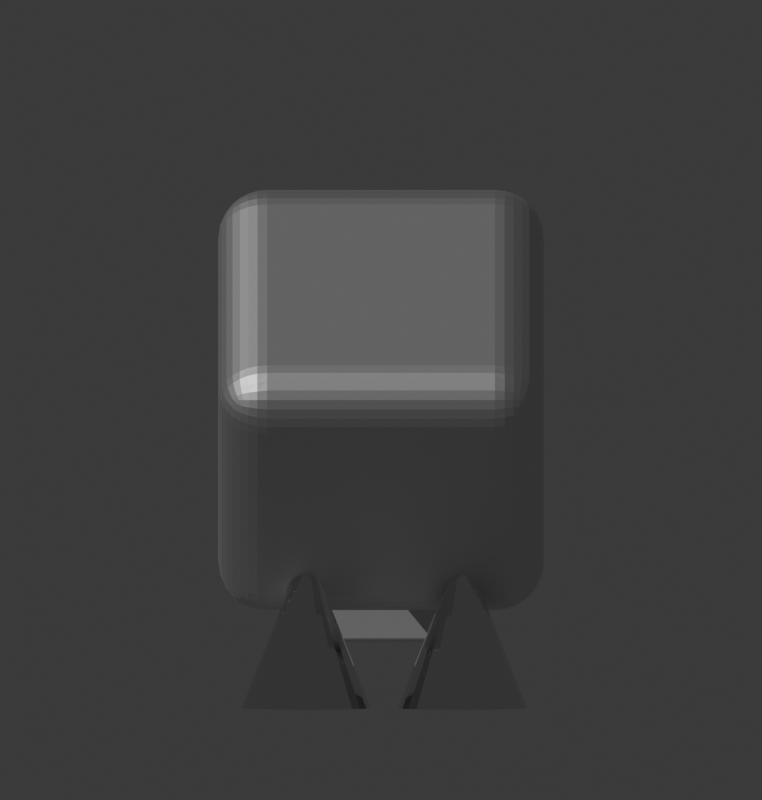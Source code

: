 # Source: robot.blend  (saved by Blender 4.0.36; exported with 4.5.12 LTS)
import bpy
from mathutils import Matrix  # noqa: F401  (used for matrix-valued properties, if any)

bpy.ops.wm.read_factory_settings(use_empty=True)
scene = bpy.context.scene
scene.name = 'Scene'

# ---- collections
col_collection = bpy.data.collections.new('Collection'); scene.collection.children.link(col_collection)
col_robot = bpy.data.collections.new('Robot'); scene.collection.children.link(col_robot)
col_shadow_only = bpy.data.collections.new('Shadow-only'); scene.collection.children.link(col_shadow_only)

# ---- materials (node trees are filled in below, after node groups)
mat_cyan = bpy.data.materials.new('Cyan')
mat_cyan.diffuse_color = (0.0, 0.4559, 0.4559, 1.0)
mat_material_001 = bpy.data.materials.new('Material.001')
mat_material_001.diffuse_color = (0.8, 0.0131, 0.01594, 1.0)

# ---- material node trees
mat_cyan.use_nodes = True; mat_cyan.node_tree.nodes.clear()
_N = mat_cyan.node_tree.nodes; _L = mat_cyan.node_tree.links
n0 = _N.new('ShaderNodeBsdfPrincipled'); n0.name = 'Principled BSDF'; n0.location = (10, 300)
n0.inputs[1].default_value = 1.0
n0.inputs[3].default_value = 1.45
n1 = _N.new('ShaderNodeOutputMaterial'); n1.name = 'Material Output'; n1.location = (300, 300)
_L.new(n0.outputs[0], n1.inputs[0])
n1.is_active_output = True
mat_material_001.use_nodes = True; mat_material_001.node_tree.nodes.clear()
_N = mat_material_001.node_tree.nodes; _L = mat_material_001.node_tree.links
n0 = _N.new('ShaderNodeBsdfPrincipled'); n0.name = 'Principled BSDF'; n0.location = (10, 300)
n0.inputs[1].default_value = 1.0
n0.inputs[2].default_value = 0.0
n0.inputs[3].default_value = 1.45
n1 = _N.new('ShaderNodeOutputMaterial'); n1.name = 'Material Output'; n1.location = (300, 300)
_L.new(n0.outputs[0], n1.inputs[0])
n1.is_active_output = True

# ---- world
world_world = bpy.data.worlds.new('World'); scene.world = world_world
world_world.use_nodes = True; world_world.node_tree.nodes.clear()
_N = world_world.node_tree.nodes; _L = world_world.node_tree.links
n0 = _N.new('ShaderNodeOutputWorld'); n0.name = 'World Output'; n0.location = (300, 300)
n1 = _N.new('ShaderNodeBackground'); n1.name = 'Background'; n1.location = (10, 300)
n1.inputs[0].default_value = (0.05088, 0.05088, 0.05088, 1.0)
_L.new(n1.outputs[0], n0.inputs[0])
n0.is_active_output = True
world_world.color = (0.05088, 0.05088, 0.05088)
world_world.use_sun_shadow = False
world_world.sun_shadow_jitter_overblur = 0.0

# ---- cameras
cam_camera = bpy.data.cameras.new('Camera')
cam_camera.type = 'ORTHO'
cam_camera.clip_end = 100.0
cam_camera.ortho_scale = 4.914

# ---- lights
light_sun = bpy.data.lights.new('Sun', 'SUN')
light_sun.transmission_factor = 0.0
light_sun.angle = 0.0
light_sun.energy = 1.45
light_sun.shadow_soft_size = 0.125

# ---- meshes
me_body = bpy.data.meshes.new('Body')
me_body.from_pydata([(1.0, 1.0, 1.0), (1.0, 1.0, -1.0), (1.0, -1.0, 1.0), (1.0, -1.0, -1.0), (-1.0, 1.0, 1.0), (-1.0, 1.0, -1.0), (-1.0, -1.0, 1.0), (-1.0, -1.0, -1.0), (-0.8315, -0.5556, -1.0), (6.994e-07, 1.0, -1.0), (0.1951, 0.9808, -1.0), (-0.7071, -0.7071, -1.0), (0.3827, 0.9239, -1.0), (0.3827, -0.9239, -1.0), (0.5556, 0.8315, -1.0), (-0.5556, -0.8315, -1.0), (0.7071, 0.7071, -1.0), (0.8315, 0.5556, -1.0), (-0.3827, -0.9239, -1.0), (0.9239, 0.3827, -1.0), (0.1951, -0.9808, -1.0), (0.9808, 0.1951, -1.0), (-0.1951, -0.9808, -1.0), (1.0, -6.994e-07, -1.0), (0.9808, -0.1951, -1.0), (-2.086e-07, -1.0, -1.0), (0.9239, -0.3827, -1.0), (-2.086e-07, -1.0, -1.0), (0.8315, -0.5556, -1.0), (0.1951, -0.9808, -1.0), (0.7071, -0.7071, -1.0), (0.5556, -0.8315, -1.0), (0.3827, -0.9239, -1.0), (0.3827, -0.9239, -1.0), (-0.1951, -0.9808, -1.0), (0.1951, -0.9808, -1.0), (0.5556, -0.8315, -1.0), (-6.994e-07, -1.0, -1.0), (-0.1951, -0.9808, -1.0), (0.7071, -0.7071, -1.0), (-0.3827, -0.9239, -1.0), (-0.3827, -0.9239, -1.0), (-0.5556, -0.8315, -1.0), (0.8315, -0.5556, -1.0), (-0.7071, -0.7071, -1.0), (-0.8315, -0.5556, -1.0), (0.9239, -0.3827, -1.0), (-0.9239, -0.3827, -1.0), (-0.5556, -0.8315, -1.0), (-0.9808, -0.1951, -1.0), (0.9808, -0.1951, -1.0), (-1.0, 6.994e-07, -1.0), (-0.9808, 0.1951, -1.0), (1.0, -2.086e-07, -1.0), (-0.9239, 0.3827, -1.0), (-0.7071, -0.7071, -1.0), (-0.8315, 0.5556, -1.0), (0.9808, 0.1951, -1.0), (-0.7071, 0.7071, -1.0), (-0.5556, 0.8315, -1.0), (0.9239, 0.3827, -1.0), (-0.3827, 0.9239, -1.0), (-0.8315, -0.5556, -1.0), (-0.1951, 0.9808, -1.0), (0.0, 0.0, 1.0), (0.5556, -0.8315, -1.0), (-0.9239, -0.3827, -1.0), (-0.9808, -0.1951, -1.0), (0.7071, -0.7071, -1.0), (-1.0, 2.086e-07, -1.0), (-0.9808, 0.1951, -1.0), (0.8315, -0.5556, -1.0), (-0.9239, 0.3827, -1.0), (-0.8315, 0.5556, -1.0), (0.9239, -0.3827, -1.0), (-0.7071, 0.7071, -1.0), (-0.5556, 0.8315, -1.0), (0.9808, -0.1951, -1.0), (-0.3827, 0.9239, -1.0), (-0.1951, 0.9808, -1.0), (1.0, -2.086e-07, -1.0), (2.086e-07, 1.0, -1.0), (0.1951, 0.9808, -1.0), (0.9808, 0.1951, -1.0), (0.3827, 0.9239, -1.0), (0.5556, 0.8315, -1.0), (0.9239, 0.3827, -1.0), (0.7071, 0.7071, -1.0), (0.8315, 0.5556, -1.0), (0.0, 0.0, 1.0), (-0.9239, -0.3827, -1.0), (-0.9808, -0.1951, -1.0), (-1.0, 2.086e-07, -1.0), (-0.9808, 0.1951, -1.0), (-0.9239, 0.3827, -1.0), (-0.8315, 0.5556, -1.0), (-0.7071, 0.7071, -1.0), (-0.5556, 0.8315, -1.0), (-0.3827, 0.9239, -1.0), (-0.1951, 0.9808, -1.0), (2.086e-07, 1.0, -1.0), (0.1951, 0.9808, -1.0), (0.3827, 0.9239, -1.0), (0.5556, 0.8315, -1.0), (0.7071, 0.7071, -1.0), (0.8315, 0.5556, -1.0), (0.0, 0.0, 1.0), (-25.0, 25.0, -1.75), (25.0, 25.0, -1.75), (25.0, -25.0, -1.75)], [(108, 107), (109, 108)], [(0, 4, 6, 2), (3, 2, 6, 7), (7, 6, 4, 5), (5, 1, 3, 7), (1, 0, 2, 3), (5, 4, 0, 1), (68, 106, 65), (48, 106, 55), (9, 64, 10), (10, 64, 12), (70, 89, 72), (12, 64, 14), (14, 64, 16), (32, 89, 29), (77, 106, 74), (16, 64, 17), (91, 106, 92), (69, 89, 70), (17, 64, 19), (19, 64, 21), (36, 89, 32), (21, 64, 23), (67, 89, 69), (23, 64, 24), (65, 106, 13), (55, 106, 62), (24, 64, 26), (39, 89, 36), (26, 64, 28), (66, 89, 67), (28, 64, 30), (30, 64, 31), (43, 89, 39), (74, 106, 71), (31, 64, 33), (92, 106, 93), (8, 89, 66), (33, 64, 35), (35, 64, 37), (46, 89, 43), (37, 64, 38), (11, 89, 8), (38, 64, 40), (13, 106, 20), (62, 106, 90), (40, 64, 42), (50, 89, 46), (42, 64, 44), (15, 89, 11), (44, 64, 45), (45, 64, 47), (53, 89, 50), (71, 106, 68), (47, 64, 49), (93, 106, 94), (18, 89, 15), (49, 64, 51), (51, 64, 52), (57, 89, 53), (52, 64, 54), (22, 89, 18), (54, 64, 56), (90, 106, 91), (56, 64, 58), (60, 89, 57), (58, 64, 59), (25, 89, 22), (59, 64, 61), (9, 10, 12, 14, 16, 17, 19, 21, 23, 24, 26, 28, 30, 31, 33, 35, 37, 38, 40, 42, 44, 45, 47, 49, 51, 52, 54, 56, 58, 59, 61, 63), (61, 64, 63), (29, 89, 25), (72, 89, 73), (63, 64, 9), (73, 89, 75), (80, 106, 77), (75, 89, 76), (41, 106, 48), (76, 89, 78), (78, 89, 79), (83, 106, 80), (79, 89, 81), (34, 106, 41), (81, 89, 82), (82, 89, 84), (86, 106, 83), (84, 89, 85), (27, 106, 34), (85, 89, 87), (25, 22, 18, 15, 11, 8, 66, 67, 69, 70, 72, 73, 75, 76, 78, 79, 81, 82, 84, 85, 87, 88, 60, 57, 53, 50, 46, 43, 39, 36, 32, 29), (87, 89, 88), (20, 106, 27), (94, 106, 95), (88, 89, 60), (95, 106, 96), (96, 106, 97), (97, 106, 98), (98, 106, 99), (99, 106, 100), (100, 106, 101), (101, 106, 102), (102, 106, 103), (103, 106, 104), (91, 92, 93, 94, 95, 96, 97, 98, 99, 100, 101, 102, 103, 104, 105, 86, 83, 80, 77, 74, 71, 68, 65, 13, 20, 27, 34, 41, 48, 55, 62, 90), (104, 106, 105), (105, 106, 86)])
_uv = me_body.uv_layers.new(name='UVMap')
_uv.uv.foreach_set('vector', [0.625, 0.5, 0.875, 0.5, 0.875, 0.75, 0.625, 0.75, 0.375, 0.75, 0.625, 0.75, 0.625, 1.0, 0.375, 1.0, 0.375, 0.0, 0.625, 0.0, 0.625, 0.25, 0.375, 0.25, 0.125, 0.5, 0.375, 0.5, 0.375, 0.75, 0.125, 0.75, 0.375, 0.5, 0.625, 0.5, 0.625, 0.75, 0.375, 0.75, 0.375, 0.25, 0.625, 0.25, 0.625, 0.5, 0.375, 0.5, 0.4717, 0.3418, 0.25, 0.25, 0.4854, 0.2968, 0.3833, 0.05045, 0.25, 0.25, 0.3418, 0.02827, 0.25, 0.49, 0.25, 0.25, 0.2968, 0.4854, 0.2968, 0.4854, 0.25, 0.25, 0.3418, 0.4717, 0.1167, 0.05045, 0.25, 0.25, 0.08029, 0.08029, 0.3418, 0.4717, 0.25, 0.25, 0.3833, 0.4496, 0.3833, 0.4496, 0.25, 0.25, 0.4197, 0.4197, 0.49, 0.25, 0.25, 0.25, 0.4854, 0.2032, 0.3833, 0.4496, 0.25, 0.25, 0.4197, 0.4197, 0.4197, 0.4197, 0.25, 0.25, 0.4496, 0.3833, 0.2032, 0.01461, 0.25, 0.25, 0.1582, 0.02827, 0.1582, 0.02827, 0.25, 0.25, 0.1167, 0.05045, 0.4496, 0.3833, 0.25, 0.25, 0.4717, 0.3418, 0.4717, 0.3418, 0.25, 0.25, 0.4854, 0.2968, 0.4854, 0.2968, 0.25, 0.25, 0.49, 0.25, 0.4854, 0.2968, 0.25, 0.25, 0.49, 0.25, 0.2032, 0.01461, 0.25, 0.25, 0.1582, 0.02827, 0.49, 0.25, 0.25, 0.25, 0.4854, 0.2032, 0.4854, 0.2968, 0.25, 0.25, 0.49, 0.25, 0.3418, 0.02827, 0.25, 0.25, 0.2968, 0.01461, 0.4854, 0.2032, 0.25, 0.25, 0.4717, 0.1582, 0.4717, 0.3418, 0.25, 0.25, 0.4854, 0.2968, 0.4717, 0.1582, 0.25, 0.25, 0.4496, 0.1167, 0.25, 0.01, 0.25, 0.25, 0.2032, 0.01461, 0.4496, 0.1167, 0.25, 0.25, 0.4197, 0.08029, 0.4197, 0.08029, 0.25, 0.25, 0.3833, 0.05045, 0.4496, 0.3833, 0.25, 0.25, 0.4717, 0.3418, 0.4197, 0.4197, 0.25, 0.25, 0.4496, 0.3833, 0.3833, 0.05045, 0.25, 0.25, 0.3418, 0.02827, 0.1582, 0.02827, 0.25, 0.25, 0.1167, 0.05045, 0.2968, 0.01461, 0.25, 0.25, 0.25, 0.01, 0.3418, 0.02827, 0.25, 0.25, 0.2968, 0.01461, 0.2968, 0.01461, 0.25, 0.25, 0.25, 0.01, 0.4197, 0.4197, 0.25, 0.25, 0.4496, 0.3833, 0.25, 0.01, 0.25, 0.25, 0.2032, 0.01461, 0.3418, 0.02827, 0.25, 0.25, 0.2968, 0.01461, 0.2032, 0.01461, 0.25, 0.25, 0.1582, 0.02827, 0.49, 0.25, 0.25, 0.25, 0.4854, 0.2032, 0.2968, 0.01461, 0.25, 0.25, 0.25, 0.01, 0.1582, 0.02827, 0.25, 0.25, 0.1167, 0.05045, 0.3833, 0.4496, 0.25, 0.25, 0.4197, 0.4197, 0.1167, 0.05045, 0.25, 0.25, 0.08029, 0.08029, 0.3833, 0.05045, 0.25, 0.25, 0.3418, 0.02827, 0.08029, 0.08029, 0.25, 0.25, 0.05045, 0.1167, 0.05045, 0.1167, 0.25, 0.25, 0.02827, 0.1582, 0.3418, 0.4717, 0.25, 0.25, 0.3833, 0.4496, 0.4496, 0.3833, 0.25, 0.25, 0.4717, 0.3418, 0.02827, 0.1582, 0.25, 0.25, 0.01461, 0.2032, 0.1167, 0.05045, 0.25, 0.25, 0.08029, 0.08029, 0.4197, 0.08029, 0.25, 0.25, 0.3833, 0.05045, 0.01461, 0.2032, 0.25, 0.25, 0.01, 0.25, 0.01, 0.25, 0.25, 0.25, 0.01461, 0.2968, 0.2968, 0.4854, 0.25, 0.25, 0.3418, 0.4717, 0.01461, 0.2968, 0.25, 0.25, 0.02827, 0.3418, 0.4496, 0.1167, 0.25, 0.25, 0.4197, 0.08029, 0.02827, 0.3418, 0.25, 0.25, 0.05045, 0.3833, 0.25, 0.01, 0.25, 0.25, 0.2032, 0.01461, 0.05045, 0.3833, 0.25, 0.25, 0.08029, 0.4197, 0.25, 0.49, 0.25, 0.25, 0.2968, 0.4854, 0.08029, 0.4197, 0.25, 0.25, 0.1167, 0.4496, 0.4717, 0.1582, 0.25, 0.25, 0.4496, 0.1167, 0.1167, 0.4496, 0.25, 0.25, 0.1582, 0.4717, 0.75, 0.49, 0.7968, 0.4854, 0.8418, 0.4717, 0.8833, 0.4496, 0.9197, 0.4197, 0.9496, 0.3833, 0.9717, 0.3418, 0.9854, 0.2968, 0.99, 0.25, 0.9854, 0.2032, 0.9717, 0.1582, 0.9496, 0.1167, 0.9197, 0.08029, 0.8833, 0.05045, 0.8418, 0.02827, 0.7968, 0.01461, 0.75, 0.01, 0.7032, 0.01461, 0.6582, 0.02827, 0.6167, 0.05045, 0.5803, 0.08029, 0.5504, 0.1167, 0.5283, 0.1582, 0.5146, 0.2032, 0.51, 0.25, 0.5146, 0.2968, 0.5283, 0.3418, 0.5504, 0.3833, 0.5803, 0.4197, 0.6167, 0.4496, 0.6582, 0.4717, 0.7032, 0.4854, 0.1582, 0.4717, 0.25, 0.25, 0.2032, 0.4854, 0.4854, 0.2032, 0.25, 0.25, 0.4717, 0.1582, 0.08029, 0.08029, 0.25, 0.25, 0.05045, 0.1167, 0.2032, 0.4854, 0.25, 0.25, 0.25, 0.49, 0.05045, 0.1167, 0.25, 0.25, 0.02827, 0.1582, 0.3418, 0.4717, 0.25, 0.25, 0.3833, 0.4496, 0.02827, 0.1582, 0.25, 0.25, 0.01461, 0.2032, 0.4197, 0.08029, 0.25, 0.25, 0.3833, 0.05045, 0.01461, 0.2032, 0.25, 0.25, 0.01, 0.25, 0.01, 0.25, 0.25, 0.25, 0.01461, 0.2968, 0.2968, 0.4854, 0.25, 0.25, 0.3418, 0.4717, 0.01461, 0.2968, 0.25, 0.25, 0.02827, 0.3418, 0.4496, 0.1167, 0.25, 0.25, 0.4197, 0.08029, 0.02827, 0.3418, 0.25, 0.25, 0.05045, 0.3833, 0.05045, 0.3833, 0.25, 0.25, 0.08029, 0.4197, 0.25, 0.49, 0.25, 0.25, 0.2968, 0.4854, 0.08029, 0.4197, 0.25, 0.25, 0.1167, 0.4496, 0.4717, 0.1582, 0.25, 0.25, 0.4496, 0.1167, 0.1167, 0.4496, 0.25, 0.25, 0.1582, 0.4717, 0.9717, 0.1582, 0.9496, 0.1167, 0.9197, 0.08029, 0.8833, 0.05045, 0.8418, 0.02827, 0.7968, 0.01461, 0.75, 0.01, 0.7032, 0.01461, 0.6582, 0.02827, 0.6167, 0.05045, 0.5803, 0.08029, 0.5504, 0.1167, 0.5283, 0.1582, 0.5146, 0.2032, 0.51, 0.25, 0.5146, 0.2968, 0.5283, 0.3418, 0.5504, 0.3833, 0.5803, 0.4197, 0.6167, 0.4496, 0.6582, 0.4717, 0.7032, 0.4854, 0.75, 0.49, 0.7968, 0.4854, 0.8418, 0.4717, 0.8833, 0.4496, 0.9197, 0.4197, 0.9496, 0.3833, 0.9717, 0.3418, 0.9854, 0.2968, 0.99, 0.25, 0.9854, 0.2032, 0.1582, 0.4717, 0.25, 0.25, 0.2032, 0.4854, 0.4854, 0.2032, 0.25, 0.25, 0.4717, 0.1582, 0.08029, 0.08029, 0.25, 0.25, 0.05045, 0.1167, 0.2032, 0.4854, 0.25, 0.25, 0.25, 0.49, 0.05045, 0.1167, 0.25, 0.25, 0.02827, 0.1582, 0.02827, 0.1582, 0.25, 0.25, 0.01461, 0.2032, 0.01461, 0.2032, 0.25, 0.25, 0.01, 0.25, 0.01, 0.25, 0.25, 0.25, 0.01461, 0.2968, 0.01461, 0.2968, 0.25, 0.25, 0.02827, 0.3418, 0.02827, 0.3418, 0.25, 0.25, 0.05045, 0.3833, 0.05045, 0.3833, 0.25, 0.25, 0.08029, 0.4197, 0.08029, 0.4197, 0.25, 0.25, 0.1167, 0.4496, 0.1167, 0.4496, 0.25, 0.25, 0.1582, 0.4717, 0.7032, 0.01461, 0.6582, 0.02827, 0.6167, 0.05045, 0.5803, 0.08029, 0.5504, 0.1167, 0.5283, 0.1582, 0.5146, 0.2032, 0.51, 0.25, 0.5146, 0.2968, 0.5283, 0.3418, 0.5504, 0.3833, 0.5803, 0.4197, 0.6167, 0.4496, 0.6582, 0.4717, 0.7032, 0.4854, 0.75, 0.49, 0.7968, 0.4854, 0.8418, 0.4717, 0.8833, 0.4496, 0.9197, 0.4197, 0.9496, 0.3833, 0.9717, 0.3418, 0.9854, 0.2968, 0.99, 0.25, 0.9854, 0.2032, 0.9717, 0.1582, 0.9496, 0.1167, 0.9197, 0.08029, 0.8833, 0.05045, 0.8418, 0.02827, 0.7968, 0.01461, 0.75, 0.01, 0.1582, 0.4717, 0.25, 0.25, 0.2032, 0.4854, 0.2032, 0.4854, 0.25, 0.25, 0.25, 0.49])
me_body.materials.append(mat_cyan)
me_body.use_mirror_vertex_groups = False
me_body.update()
me_cone = bpy.data.meshes.new('Cone')
me_cone.from_pydata([(0.0, 1.0, -1.0), (0.1951, 0.9808, -1.0), (0.3827, 0.9239, -1.0), (0.5556, 0.8315, -1.0), (0.7071, 0.7071, -1.0), (0.8315, 0.5556, -1.0), (0.9239, 0.3827, -1.0), (0.9808, 0.1951, -1.0), (1.0, 0.0, -1.0), (0.9808, -0.1951, -1.0), (0.9239, -0.3827, -1.0), (0.8315, -0.5556, -1.0), (0.7071, -0.7071, -1.0), (0.5556, -0.8315, -1.0), (0.3827, -0.9239, -1.0), (0.1951, -0.9808, -1.0), (0.0, -1.0, -1.0), (-0.1951, -0.9808, -1.0), (-0.3827, -0.9239, -1.0), (-0.5556, -0.8315, -1.0), (-0.7071, -0.7071, -1.0), (-0.8315, -0.5556, -1.0), (-0.9239, -0.3827, -1.0), (-0.9808, -0.1951, -1.0), (-1.0, 0.0, -1.0), (-0.9808, 0.1951, -1.0), (-0.9239, 0.3827, -1.0), (-0.8315, 0.5556, -1.0), (-0.7071, 0.7071, -1.0), (-0.5556, 0.8315, -1.0), (-0.3827, 0.9239, -1.0), (-0.1951, 0.9808, -1.0), (0.0, 0.0, 1.0)], [], [(0, 32, 1), (1, 32, 2), (2, 32, 3), (3, 32, 4), (4, 32, 5), (5, 32, 6), (6, 32, 7), (7, 32, 8), (8, 32, 9), (9, 32, 10), (10, 32, 11), (11, 32, 12), (12, 32, 13), (13, 32, 14), (14, 32, 15), (15, 32, 16), (16, 32, 17), (17, 32, 18), (18, 32, 19), (19, 32, 20), (20, 32, 21), (21, 32, 22), (22, 32, 23), (23, 32, 24), (24, 32, 25), (25, 32, 26), (26, 32, 27), (27, 32, 28), (28, 32, 29), (29, 32, 30), (0, 1, 2, 3, 4, 5, 6, 7, 8, 9, 10, 11, 12, 13, 14, 15, 16, 17, 18, 19, 20, 21, 22, 23, 24, 25, 26, 27, 28, 29, 30, 31), (30, 32, 31), (31, 32, 0)])
_uv = me_cone.uv_layers.new(name='UVMap')
_uv.uv.foreach_set('vector', [0.25, 0.49, 0.25, 0.25, 0.2968, 0.4854, 0.2968, 0.4854, 0.25, 0.25, 0.3418, 0.4717, 0.3418, 0.4717, 0.25, 0.25, 0.3833, 0.4496, 0.3833, 0.4496, 0.25, 0.25, 0.4197, 0.4197, 0.4197, 0.4197, 0.25, 0.25, 0.4496, 0.3833, 0.4496, 0.3833, 0.25, 0.25, 0.4717, 0.3418, 0.4717, 0.3418, 0.25, 0.25, 0.4854, 0.2968, 0.4854, 0.2968, 0.25, 0.25, 0.49, 0.25, 0.49, 0.25, 0.25, 0.25, 0.4854, 0.2032, 0.4854, 0.2032, 0.25, 0.25, 0.4717, 0.1582, 0.4717, 0.1582, 0.25, 0.25, 0.4496, 0.1167, 0.4496, 0.1167, 0.25, 0.25, 0.4197, 0.08029, 0.4197, 0.08029, 0.25, 0.25, 0.3833, 0.05045, 0.3833, 0.05045, 0.25, 0.25, 0.3418, 0.02827, 0.3418, 0.02827, 0.25, 0.25, 0.2968, 0.01461, 0.2968, 0.01461, 0.25, 0.25, 0.25, 0.01, 0.25, 0.01, 0.25, 0.25, 0.2032, 0.01461, 0.2032, 0.01461, 0.25, 0.25, 0.1582, 0.02827, 0.1582, 0.02827, 0.25, 0.25, 0.1167, 0.05045, 0.1167, 0.05045, 0.25, 0.25, 0.08029, 0.08029, 0.08029, 0.08029, 0.25, 0.25, 0.05045, 0.1167, 0.05045, 0.1167, 0.25, 0.25, 0.02827, 0.1582, 0.02827, 0.1582, 0.25, 0.25, 0.01461, 0.2032, 0.01461, 0.2032, 0.25, 0.25, 0.01, 0.25, 0.01, 0.25, 0.25, 0.25, 0.01461, 0.2968, 0.01461, 0.2968, 0.25, 0.25, 0.02827, 0.3418, 0.02827, 0.3418, 0.25, 0.25, 0.05045, 0.3833, 0.05045, 0.3833, 0.25, 0.25, 0.08029, 0.4197, 0.08029, 0.4197, 0.25, 0.25, 0.1167, 0.4496, 0.1167, 0.4496, 0.25, 0.25, 0.1582, 0.4717, 0.75, 0.49, 0.7968, 0.4854, 0.8418, 0.4717, 0.8833, 0.4496, 0.9197, 0.4197, 0.9496, 0.3833, 0.9717, 0.3418, 0.9854, 0.2968, 0.99, 0.25, 0.9854, 0.2032, 0.9717, 0.1582, 0.9496, 0.1167, 0.9197, 0.08029, 0.8833, 0.05045, 0.8418, 0.02827, 0.7968, 0.01461, 0.75, 0.01, 0.7032, 0.01461, 0.6582, 0.02827, 0.6167, 0.05045, 0.5803, 0.08029, 0.5504, 0.1167, 0.5283, 0.1582, 0.5146, 0.2032, 0.51, 0.25, 0.5146, 0.2968, 0.5283, 0.3418, 0.5504, 0.3833, 0.5803, 0.4197, 0.6167, 0.4496, 0.6582, 0.4717, 0.7032, 0.4854, 0.1582, 0.4717, 0.25, 0.25, 0.2032, 0.4854, 0.2032, 0.4854, 0.25, 0.25, 0.25, 0.49])
me_cone.materials.append(mat_material_001)
me_cone.update()
me_plane = bpy.data.meshes.new('Plane')
me_plane.from_pydata([(-1.0, -1.0, 0.0), (1.0, -1.0, 0.0), (-1.0, 1.0, 0.0), (1.0, 1.0, 0.0)], [], [(0, 1, 3, 2)])
_uv = me_plane.uv_layers.new(name='UVMap')
_uv.uv.foreach_set('vector', [0.0, 0.0, 1.0, 0.0, 1.0, 1.0, 0.0, 1.0])
me_plane.update()
me_plane_001 = bpy.data.meshes.new('Plane.001')
me_plane_001.from_pydata([(-25.0, -25.0, -4.0), (13.38, -25.0, -4.0), (-25.0, 25.0, -4.0), (13.38, 25.0, -4.0)], [], [(0, 1, 3, 2)])
_uv = me_plane_001.uv_layers.new(name='UVMap')
_uv.uv.foreach_set('vector', [0.0, 0.0, 1.0, 0.0, 1.0, 1.0, 0.0, 1.0])
me_plane_001.update()

# ---- objects
ob_camera = bpy.data.objects.new('Camera', cam_camera)
ob_sun = bpy.data.objects.new('Sun', light_sun)
ob_cube = bpy.data.objects.new('Cube', me_body)
ob_thruster = bpy.data.objects.new('Thruster', me_cone)
ob_empty = bpy.data.objects.new('Empty', None)
ob_claw = bpy.data.objects.new('Claw', None)
ob_plane = bpy.data.objects.new('Plane', me_plane)
ob_shadow_catcher = bpy.data.objects.new('Shadow catcher', me_plane_001)

# ---- transforms, parenting, visibility, modifiers, constraints
ob_camera.location = (0.0, -4.5, 6.25)
ob_camera.rotation_euler = (0.7854, 0.0, 0.0)
ob_camera.lock_rotations_4d = False
ob_camera.empty_display_type = 'ARROWS'
ob_camera.color = (0.0, 0.0, 0.0, 0.0)
ob_camera.display_type = 'WIRE'
ob_camera.lineart.crease_threshold = 0.0
ob_sun.location = (0.0, 0.0, 10.0)
ob_sun.rotation_euler = (0.0, -0.6859, -0.08727)
ob_cube.parent = ob_empty
ob_cube.location = (0.0, 0.0, 0.0)
ob_cube.lock_rotations_4d = False
ob_cube.empty_display_type = 'ARROWS'
ob_cube.lineart.crease_threshold = 0.0
_m = ob_cube.modifiers.new('Bevel', 'BEVEL')
_m.width = 0.3
_m.width_pct = 0.3
_m.segments = 8
ob_thruster.parent = ob_cube
ob_thruster.location = (0.5, -1.17, -0.8)
ob_thruster.rotation_mode = 'QUATERNION'
ob_thruster.rotation_quaternion = (1.0, -0.4, 0.0, 0.0)
ob_thruster.scale = (0.4, 0.4, 0.5)
_m = ob_thruster.modifiers.new('Array', 'ARRAY')
_m.relative_offset_displace = (-1.2, 0.0, 0.0)
ob_empty.location = (0.0, 0.0, 1.75)
ob_claw.parent = ob_cube
ob_claw.matrix_parent_inverse = Matrix(((1.0, -0.0, 0.0, -0.0), (-0.0, 1.0, -0.0, 0.0), (0.0, -0.0, 1.0, -1.75), (-0.0, 0.0, -0.0, 1.0)))
ob_claw.location = (0.0, 0.0, 0.75)
ob_claw.rotation_euler = (-1.571, 0.0, 0.0)
ob_claw.empty_display_type = 'CONE'
ob_plane.parent = ob_claw
ob_plane.matrix_parent_inverse = Matrix(((1.0, -0.0, 0.0, -0.0), (0.0, -4.371e-08, -1.0, 0.75), (0.0, 1.0, -4.371e-08, 3.278e-08), (-0.0, 0.0, 0.0, 1.0)))
ob_plane.location = (0.0, 0.66, 0.0)
ob_plane.rotation_euler = (1.187, 0.0, 0.0)
ob_plane.scale = (0.42, 0.77, 1.0)
_m = ob_plane.modifiers.new('Solidify', 'SOLIDIFY')
_m.thickness = 0.1
_m.offset = 0.0
_m = ob_plane.modifiers.new('Bevel', 'BEVEL')
_m.width = 1.0
_m.width_pct = 1.0
_m.segments = 4
ob_shadow_catcher.location = (0.0, 0.0, 0.0)
ob_shadow_catcher.is_holdout = True

# ---- collection membership
col_collection.objects.link(ob_camera)
col_collection.objects.link(ob_sun)
col_robot.objects.link(ob_cube)
col_robot.objects.link(ob_thruster)
col_robot.objects.link(ob_empty)
col_robot.objects.link(ob_claw)
col_robot.objects.link(ob_plane)
col_shadow_only.objects.link(ob_shadow_catcher)
def _layer_coll(name, lc=None):
    lc = lc or bpy.context.view_layer.layer_collection
    for c in lc.children:
        if c.name == name: return c
        r = _layer_coll(name, c)
        if r: return r
_layer_coll('Shadow-only').exclude = True

# ---- scene / render settings (as saved in the file)
scene.camera = ob_camera
scene.frame_start = 0; scene.frame_end = 64; scene.frame_set(0)
scene.render.engine = 'BLENDER_WORKBENCH'
scene.render.resolution_x = 80
scene.render.resolution_y = 84
scene.render.film_transparent = True
scene.cycles.sampling_pattern = 'TABULATED_SOBOL'
bpy.context.view_layer.update()
